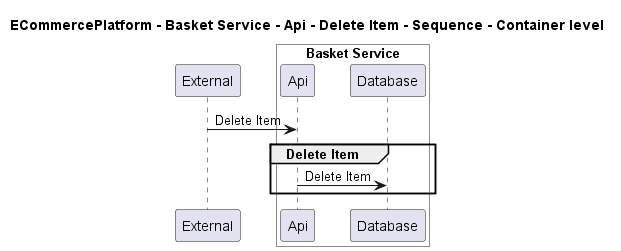

The diagram above was rendered by PlantUML. Its source (embedded in the PNG):
@startuml

title ECommercePlatform - Basket Service - Api - Delete Item - Sequence - Container level

participant "External" as C4InterFlow.SoftwareSystems.ExternalSystem

box "Basket Service" #White
    participant "Api" as ECommercePlatform.SoftwareSystems.BasketService.Containers.Api
    participant "Database" as ECommercePlatform.SoftwareSystems.BasketService.Containers.Database
end box


C4InterFlow.SoftwareSystems.ExternalSystem -> ECommercePlatform.SoftwareSystems.BasketService.Containers.Api : Delete Item
group Delete Item
ECommercePlatform.SoftwareSystems.BasketService.Containers.Api -> ECommercePlatform.SoftwareSystems.BasketService.Containers.Database : Delete Item
end


@enduml